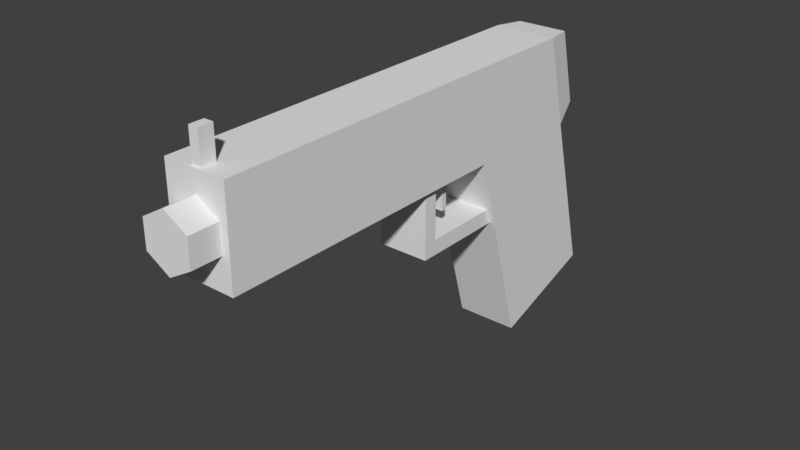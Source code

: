 # Source: pistol.blend  (saved by Blender 2.79.0; exported with 4.5.12 LTS)
import bpy
from mathutils import Matrix  # noqa: F401  (used for matrix-valued properties, if any)

bpy.ops.wm.read_factory_settings(use_empty=True)
scene = bpy.context.scene
scene.name = 'Scene'

# ---- collections
col_collection_1 = bpy.data.collections.new('Collection 1'); scene.collection.children.link(col_collection_1)

# ---- world
world_world = bpy.data.worlds.new('World'); scene.world = world_world
world_world.color = (0.05088, 0.05088, 0.05088)
world_world.use_sun_shadow = False
world_world.sun_shadow_jitter_overblur = 0.0
world_world.cycles.sampling_method = 'MANUAL'

# ---- meshes
me_cube_001 = bpy.data.meshes.new('Cube.001')
me_cube_001.from_pydata([(-0.2829, -2.907, -0.3301), (-0.2829, -2.907, 0.5423), (-0.2829, 1.129, -0.3301), (-0.2829, 0.9045, 0.5423), (0.3008, -2.907, -0.3301), (0.3008, -2.907, 0.5423), (0.3008, 1.129, -0.3301), (0.3008, 0.9045, 0.5423), (0.005986, -2.852, 0.35), (0.005986, -3.181, 0.35), (0.2274, -2.852, 0.2222), (0.2274, -3.181, 0.2222), (0.2274, -2.852, -0.03354), (0.2274, -3.181, -0.03354), (0.005986, -2.852, -0.1614), (0.005986, -3.181, -0.1614), (-0.2155, -2.852, -0.03354), (-0.2155, -3.181, -0.03354), (-0.2155, -2.852, 0.2222), (-0.2155, -3.181, 0.2222), (-0.2829, -0.053, -0.3301), (-0.2829, -0.2151, 0.5423), (0.3008, -0.053, -0.3301), (0.3008, -0.2151, 0.5423), (0.3008, 1.546, -1.869), (-0.2829, 1.546, -1.869), (0.3008, 0.49, -2.222), (-0.2829, 0.49, -2.222), (0.05635, -2.749, 0.8259), (0.05635, -2.749, 0.4314), (0.05635, -2.884, 0.8259), (0.05635, -2.884, 0.4314), (-0.03155, -2.749, 0.8259), (-0.03155, -2.749, 0.4314), (-0.03155, -2.884, 0.8259), (-0.03155, -2.884, 0.4314), (-0.2317, -0.7769, -0.9698), (-0.2317, -0.7769, -0.2485), (-0.2317, -0.6463, -0.9698), (-0.2317, -0.6463, -0.2485), (0.2466, -0.7769, -0.9698), (0.2466, -0.7769, -0.2485), (0.2466, -0.6463, -0.9698), (0.2466, -0.6463, -0.2485), (-0.2317, -0.7769, -0.8269), (-0.2317, -0.6463, -0.8269), (0.2466, -0.6463, -0.8269), (0.2466, -0.7769, -0.8269), (-0.2317, 0.254, -0.8269), (-0.2317, 0.254, -0.9698), (0.2466, 0.254, -0.9698), (0.2466, 0.254, -0.8269), (-0.1709, -0.4683, -0.6502), (-0.1709, -0.4683, -0.2882), (-0.1709, -0.4149, -0.6502), (-0.1709, -0.4149, -0.2882), (0.1742, -0.4683, -0.6502), (0.1742, -0.4683, -0.2882), (0.1742, -0.4149, -0.6502), (0.1742, -0.4149, -0.2882), (-0.2287, 1.18, 0.5269), (-0.2287, 1.363, -0.1834), (0.2466, 1.363, -0.1834), (0.2466, 1.18, 0.5269)], [], [(20, 21, 3, 2), (3, 7, 63, 60), (22, 23, 5, 4), (4, 5, 1, 0), (20, 22, 4, 0), (23, 21, 1, 5), (8, 9, 11, 10), (10, 11, 13, 12), (12, 13, 15, 14), (14, 15, 17, 16), (11, 9, 19, 17, 15, 13), (16, 17, 19, 18), (18, 19, 9, 8), (7, 3, 21, 23), (20, 2, 25, 27), (6, 7, 23, 22), (0, 1, 21, 20), (25, 24, 26, 27), (2, 6, 24, 25), (22, 20, 27, 26), (6, 22, 26, 24), (28, 29, 31, 30), (30, 31, 35, 34), (34, 35, 33, 32), (32, 33, 29, 28), (30, 34, 32, 28), (44, 37, 39, 45), (45, 39, 43, 46), (46, 43, 41, 47), (47, 41, 37, 44), (38, 42, 40, 36), (40, 47, 44, 36), (42, 46, 47, 40), (45, 46, 51, 48), (36, 44, 45, 38), (61, 60, 63, 62), (38, 45, 48, 49), (46, 42, 50, 51), (42, 38, 49, 50), (52, 53, 55, 54), (54, 55, 59, 58), (58, 59, 57, 56), (56, 57, 53, 52), (54, 58, 56, 52), (2, 3, 60, 61), (7, 6, 62, 63), (6, 2, 61, 62)])
me_cube_001.use_remesh_preserve_volume = False
me_cube_001.use_remesh_preserve_attributes = False
me_cube_001.use_mirror_vertex_groups = False
me_cube_001.update()

# ---- objects
ob_cube = bpy.data.objects.new('Cube', me_cube_001)

# ---- transforms, parenting, visibility, modifiers, constraints
ob_cube.location = (0.0, 0.0, 0.0)
ob_cube.lineart.crease_threshold = 0.0

# ---- collection membership
col_collection_1.objects.link(ob_cube)

# ---- scene / render settings (as saved in the file)
scene.frame_start = 1; scene.frame_end = 250; scene.frame_set(1)
scene.render.engine = 'BLENDER_EEVEE_NEXT'
scene.render.resolution_percentage = 50
scene.render.dither_intensity = 0.0
scene.cycles.use_denoising = False
scene.cycles.samples = 128
scene.cycles.sampling_pattern = 'TABULATED_SOBOL'
scene.cycles.use_adaptive_sampling = False
scene.cycles.use_light_tree = False
scene.cycles.blur_glossy = 0.0
scene.cycles.sample_clamp_indirect = 0.0
scene.view_settings.view_transform = 'Standard'
bpy.context.view_layer.update()

# ---- added for rendering (the .blend has no active camera and no usable light): camera, sun
cam_auto = bpy.data.cameras.new('AutoCamera')
cam_auto.lens = 50.0
cam_auto.sensor_width = 36.0
cam_auto.clip_end = 1000.0
ob_auto_camera = bpy.data.objects.new('AutoCamera', cam_auto)
scene.collection.objects.link(ob_auto_camera)
ob_auto_camera.location = (5.24122, -7.09612, 3.48761)
ob_auto_camera.rotation_euler = (1.09748, -7.21219e-08, 0.694738)
scene.camera = ob_auto_camera
light_auto_sun = bpy.data.lights.new('AutoSun', 'SUN')
light_auto_sun.energy = 3.0
light_auto_sun.angle = 0.0523599
ob_auto_sun = bpy.data.objects.new('AutoSun', light_auto_sun)
scene.collection.objects.link(ob_auto_sun)
ob_auto_sun.rotation_euler = (0.872665, 0.174533, 0.523599)
bpy.context.view_layer.update()
